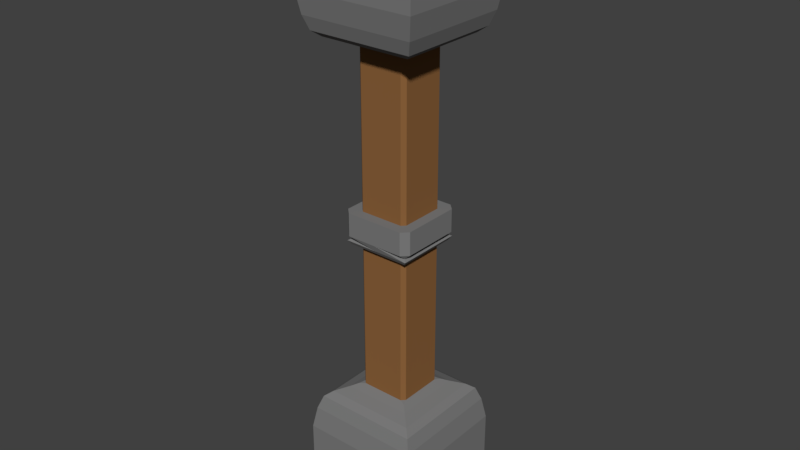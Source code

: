 # Source: Support_Column.blend  (saved by Blender 2.90.8; exported with 4.5.12 LTS)
import bpy
from mathutils import Matrix  # noqa: F401  (used for matrix-valued properties, if any)

bpy.ops.wm.read_factory_settings(use_empty=True)
scene = bpy.context.scene
scene.name = 'Scene'

# ---- collections
col_collection_1 = bpy.data.collections.new('Collection 1'); scene.collection.children.link(col_collection_1)

# ---- materials (node trees are filled in below, after node groups)
mat_lamppost_stone = bpy.data.materials.new('LampPost_Stone')
mat_lamppost_stone.alpha_threshold = 0.0
mat_lamppost_stone.use_transparent_shadow = False
mat_lamppost_stone.diffuse_color = (0.2019, 0.2019, 0.2019, 1.0)
mat_lamppost_stone.roughness = 0.5
mat_lamppost_stone.line_color = (0.0, 0.0, 0.0, 1.0)
mat_lamppost_wood = bpy.data.materials.new('LampPost_Wood')
mat_lamppost_wood.alpha_threshold = 0.0
mat_lamppost_wood.use_transparent_shadow = False
mat_lamppost_wood.diffuse_color = (0.2668, 0.1242, 0.04434, 1.0)
mat_lamppost_wood.roughness = 0.5
mat_lamppost_rope = bpy.data.materials.new('LampPost_Rope')
mat_lamppost_rope.alpha_threshold = 0.0
mat_lamppost_rope.use_transparent_shadow = False
mat_lamppost_rope.diffuse_color = (0.5705, 0.417, 0.2535, 1.0)
mat_lamppost_rope.roughness = 0.5
mat_lamppost_lamp01 = bpy.data.materials.new('LampPost_Lamp01')
mat_lamppost_lamp01.alpha_threshold = 0.0
mat_lamppost_lamp01.use_transparent_shadow = False
mat_lamppost_lamp01.diffuse_color = (0.0578, 0.0578, 0.0578, 1.0)
mat_lamppost_lamp01.roughness = 0.5
mat_lamppost_lampinside = bpy.data.materials.new('LampPost_LampInside')
mat_lamppost_lampinside.alpha_threshold = 0.0
mat_lamppost_lampinside.use_transparent_shadow = False
mat_lamppost_lampinside.diffuse_color = (1.0, 0.9926, 1.0, 1.0)
mat_lamppost_lampinside.roughness = 0.5
mat_lamppost_dectext = bpy.data.materials.new('LampPost_DecText')
mat_lamppost_dectext.alpha_threshold = 0.0
mat_lamppost_dectext.use_transparent_shadow = False
mat_lamppost_dectext.diffuse_color = (0.8, 0.0, 0.5031, 1.0)
mat_lamppost_dectext.roughness = 0.5

# ---- material node trees

# ---- world
world_world = bpy.data.worlds.new('World'); scene.world = world_world
world_world.color = (0.05088, 0.05088, 0.05088)
world_world.use_sun_shadow = False
world_world.sun_shadow_jitter_overblur = 0.0
world_world.cycles.sampling_method = 'MANUAL'

# ---- meshes
me_cube_001 = bpy.data.meshes.new('Cube.001')
me_cube_001.from_pydata([(0.7616, 0.7616, -0.1426), (0.7616, -0.7616, -0.1426), (-0.7616, -0.7616, -0.1426), (-0.7616, 0.7616, -0.1426), (0.6583, 0.6583, 1.278), (0.5728, 0.5728, 1.346), (0.5728, -0.5728, 1.346), (0.6583, -0.6583, 1.278), (-0.6583, 0.6583, 1.278), (-0.5728, 0.5728, 1.346), (-0.5728, -0.5728, 1.346), (-0.6583, -0.6583, 1.278), (0.7616, 0.7616, 0.8401), (0.7159, 0.7159, 1.11), (0.7159, -0.7159, 1.11), (0.7616, -0.7616, 0.8401), (-0.7159, -0.7159, 1.11), (-0.7616, -0.7616, 0.8401), (-0.7616, 0.7616, 0.8401), (-0.7159, 0.7159, 1.11), (0.4287, -0.4287, 1.405), (-0.4287, -0.4287, 1.405), (0.4287, 0.4287, 1.405), (-0.4287, 0.4287, 1.405), (1.853e-07, 0.7616, -0.1426), (-5.291e-08, -0.7616, -0.1426), (1.853e-07, 0.6583, 1.278), (1.377e-07, 0.5728, 1.346), (-3.864e-07, -0.5728, 1.346), (-4.34e-07, -0.6583, 1.278), (2.329e-07, 0.7616, 0.8401), (2.329e-07, 0.7159, 1.11), (-3.864e-07, -0.7159, 1.11), (-3.388e-07, -0.7616, 0.8401), (6.619e-08, 0.3186, 1.457), (-2.673e-07, -0.3186, 1.457), (6.619e-08, 0.3186, 5.689), (-2.673e-07, -0.3186, 5.689), (9.001e-08, 0.4287, 1.405), (-2.911e-07, -0.4287, 1.405), (0.7616, -0.7616, 7.289), (0.7616, 0.7616, 7.289), (-0.7616, 0.7616, 7.289), (-0.7616, -0.7616, 7.289), (0.6583, -0.6583, 5.869), (0.5728, -0.5728, 5.801), (0.5728, 0.5728, 5.801), (0.6583, 0.6583, 5.869), (-0.6583, -0.6583, 5.869), (-0.5728, -0.5728, 5.801), (-0.5728, 0.5728, 5.801), (-0.6583, 0.6583, 5.869), (0.7616, -0.7616, 6.306), (0.7159, -0.7159, 6.037), (0.7159, 0.7159, 6.037), (0.7616, 0.7616, 6.306), (-0.7159, 0.7159, 6.037), (-0.7616, 0.7616, 6.306), (-0.7616, -0.7616, 6.306), (-0.7159, -0.7159, 6.037), (0.3186, -0.3186, 5.689), (0.3186, 0.3186, 5.689), (-0.3186, -0.3186, 5.689), (-0.3186, 0.3186, 5.689), (0.4287, 0.4287, 5.741), (-0.4287, 0.4287, 5.741), (0.4287, -0.4287, 5.741), (-0.4287, -0.4287, 5.741), (-4.47e-08, -0.7616, 7.289), (-2.831e-07, 0.7616, 7.289), (-4.47e-08, -0.6583, 5.869), (-9.686e-08, -0.5728, 5.801), (-6.184e-07, 0.5728, 5.801), (-6.631e-07, 0.6583, 5.869), (0.0, -0.7616, 6.306), (0.0, -0.7159, 6.037), (-6.184e-07, 0.7159, 6.037), (-5.662e-07, 0.7616, 6.306), (-1.639e-07, -0.3186, 5.689), (-4.992e-07, 0.3186, 5.689), (-1.416e-07, -0.4287, 5.741), (-5.215e-07, 0.4287, 5.741), (0.3887, -0.3887, 3.358), (0.3382, -0.3382, 3.338), (0.3382, 0.3382, 3.338), (0.3887, 0.3887, 3.358), (-0.3887, -0.3887, 3.358), (-0.3382, -0.3382, 3.338), (-0.3382, 0.3382, 3.338), (-0.3887, 0.3887, 3.358), (0.4226, -0.4226, 3.408), (0.4226, 0.4226, 3.408), (-0.4226, 0.4226, 3.408), (-0.4226, -0.4226, 3.408), (0.1881, -0.1881, 3.305), (0.1881, 0.1881, 3.305), (-0.1881, -0.1881, 3.305), (-0.1881, 0.1881, 3.305), (0.2531, 0.2531, 3.32), (-0.2531, 0.2531, 3.32), (0.2531, -0.2531, 3.32), (-0.2531, -0.2531, 3.32), (-1.528e-07, -0.4496, 3.777), (-2.936e-07, 0.4496, 3.777), (-1.528e-07, -0.3887, 3.358), (-1.836e-07, -0.3382, 3.338), (-4.915e-07, 0.3382, 3.338), (-5.179e-07, 0.3887, 3.358), (-1.264e-07, -0.4496, 3.487), (-1.264e-07, -0.4226, 3.408), (-4.915e-07, 0.4226, 3.408), (-4.607e-07, 0.4496, 3.487), (-2.232e-07, -0.1881, 3.305), (-4.211e-07, 0.1881, 3.305), (-2.1e-07, -0.2531, 3.32), (-4.343e-07, 0.2531, 3.32), (0.2732, 0.3186, 1.457), (0.3186, 0.2732, 1.457), (0.3491, 0.3491, 1.443), (0.3186, -0.2732, 1.457), (0.2732, -0.3186, 1.457), (0.3491, -0.3491, 1.443), (-0.3186, 0.2732, 1.457), (-0.2732, 0.3186, 1.457), (-0.3491, 0.3491, 1.443), (-0.2732, -0.3186, 1.457), (-0.3186, -0.2732, 1.457), (-0.3491, -0.3491, 1.443), (0.3186, 0.2732, 5.689), (0.2732, 0.3186, 5.689), (0.2732, -0.3186, 5.689), (0.3186, -0.2732, 5.689), (-0.2732, 0.3186, 5.689), (-0.3186, 0.2732, 5.689), (-0.3186, -0.2732, 5.689), (-0.2732, -0.3186, 5.689), (0.369, -0.4496, 3.777), (0.4496, -0.369, 3.777), (0.4496, 0.369, 3.777), (0.369, 0.4496, 3.777), (-0.369, 0.4496, 3.777), (-0.4496, 0.369, 3.777), (-0.4496, -0.369, 3.777), (-0.369, -0.4496, 3.777), (0.4496, -0.369, 3.487), (0.369, -0.4496, 3.487), (0.3837, -0.3837, 3.431), (0.369, 0.4496, 3.487), (0.4496, 0.369, 3.487), (0.3837, 0.3837, 3.431), (-0.4496, 0.369, 3.487), (-0.369, 0.4496, 3.487), (-0.3837, 0.3837, 3.431), (-0.369, -0.4496, 3.487), (-0.4496, -0.369, 3.487), (-0.3837, -0.3837, 3.431)], [], [(24, 25, 2, 3), (31, 19, 8, 26), (32, 14, 7, 29), (19, 16, 11, 8), (0, 12, 15, 1), (14, 13, 4, 7), (2, 17, 18, 3), (35, 120, 130, 37), (5, 6, 7, 4), (26, 8, 9, 27), (28, 10, 11, 29), (10, 9, 8, 11), (25, 33, 17, 2), (13, 14, 15, 12), (30, 18, 19, 31), (32, 16, 17, 33), (16, 19, 18, 17), (30, 24, 3, 18), (23, 21, 127, 126, 122, 124), (116, 34, 36, 129), (38, 23, 124, 123, 34), (21, 39, 35, 125, 127), (122, 126, 134, 133), (20, 22, 118, 117, 119, 121), (34, 123, 132, 36), (27, 9, 23, 38), (9, 10, 21, 23), (6, 5, 22, 20), (28, 6, 20, 39), (10, 28, 39, 21), (5, 27, 38, 22), (128, 129, 36, 37, 130, 131), (36, 132, 133, 134, 135, 37), (39, 20, 121, 120, 35), (22, 38, 34, 116, 118), (12, 0, 24, 30), (14, 32, 33, 15), (12, 30, 31, 13), (1, 15, 33, 25), (6, 28, 29, 7), (4, 26, 27, 5), (125, 35, 37, 135), (16, 32, 29, 11), (13, 31, 26, 4), (0, 1, 25, 24), (68, 69, 42, 43), (75, 59, 48, 70), (76, 54, 47, 73), (59, 56, 51, 48), (40, 52, 55, 41), (54, 53, 44, 47), (42, 57, 58, 43), (81, 64, 61, 79), (45, 46, 47, 44), (70, 48, 49, 71), (72, 50, 51, 73), (50, 49, 48, 51), (69, 77, 57, 42), (53, 54, 55, 52), (74, 58, 59, 75), (76, 56, 57, 77), (56, 59, 58, 57), (74, 68, 43, 58), (64, 66, 60, 61), (67, 65, 63, 62), (80, 67, 62, 78), (71, 49, 67, 80), (49, 50, 65, 67), (46, 45, 66, 64), (72, 46, 64, 81), (50, 72, 81, 65), (45, 71, 80, 66), (66, 80, 78, 60), (52, 40, 68, 74), (54, 76, 77, 55), (52, 74, 75, 53), (41, 55, 77, 69), (46, 72, 73, 47), (44, 70, 71, 45), (65, 81, 79, 63), (56, 76, 73, 51), (53, 75, 70, 44), (40, 41, 69, 68), (60, 78, 62, 63, 79, 61), (141, 150, 154, 142), (109, 93, 86, 104), (110, 91, 85, 107), (93, 92, 89, 86), (145, 136, 102, 108), (91, 90, 82, 85), (108, 102, 143, 153), (115, 98, 95, 113), (83, 84, 85, 82), (104, 86, 87, 105), (106, 88, 89, 107), (88, 87, 86, 89), (102, 103, 140, 141, 142, 143), (91, 110, 111, 147, 149), (108, 153, 155, 93, 109), (110, 92, 152, 151, 111), (146, 145, 108, 109, 90), (98, 100, 94, 95), (101, 99, 97, 96), (114, 101, 96, 112), (105, 87, 101, 114), (87, 88, 99, 101), (84, 83, 100, 98), (106, 84, 98, 115), (88, 106, 115, 99), (83, 105, 114, 100), (100, 114, 112, 94), (139, 147, 111, 103), (92, 93, 155, 154, 150, 152), (90, 91, 149, 148, 144, 146), (103, 111, 151, 140), (84, 106, 107, 85), (82, 104, 105, 83), (99, 115, 113, 97), (92, 110, 107, 89), (90, 109, 104, 82), (137, 144, 148, 138), (94, 112, 96, 97, 113, 95), (116, 117, 118), (119, 120, 121), (122, 123, 124), (125, 126, 127), (122, 133, 132, 123), (128, 117, 116, 129), (119, 131, 130, 120), (134, 126, 125, 135), (119, 117, 128, 131), (144, 145, 146), (147, 148, 149), (150, 151, 152), (153, 154, 155), (144, 137, 136, 145), (142, 154, 153, 143), (147, 139, 138, 148), (150, 141, 140, 151), (136, 137, 138, 139, 103, 102)])
me_cube_001.polygons.foreach_set('material_index', [0, 0, 0, 0, 0, 0, 0, 1, 0, 0, 0, 0, 0, 0, 0, 0, 0, 0, 0, 1, 0, 0, 1, 0, 1, 0, 0, 0, 0, 0, 0, 1, 1, 0, 0, 0, 0, 0, 0, 0, 0, 1, 0, 0, 0, 0, 0, 0, 0, 0, 0, 0, 0, 0, 0, 0, 0, 0, 0, 0, 0, 0, 0, 0, 0, 0, 0, 0, 0, 0, 0, 0, 0, 0, 0, 0, 0, 0, 0, 0, 0, 0, 0, 0, 0, 0, 0, 0, 0, 0, 0, 0, 0, 0, 0, 0, 0, 0, 0, 0, 0, 0, 0, 0, 0, 0, 0, 0, 0, 0, 0, 0, 0, 0, 0, 0, 0, 0, 0, 0, 0, 0, 0, 0, 0, 0, 1, 1, 1, 1, 1, 0, 0, 0, 0, 0, 0, 0, 0, 0])
_uv = me_cube_001.uv_layers.new(name='UVMap')
_uv.uv.foreach_set('vector', [0.3798, 0.4879, 0.3798, 0.644, 0.2764, 0.644, 0.2764, 0.4879, 0.173, 0.6931, 0.2702, 0.6931, 0.2624, 0.7207, 0.173, 0.7207, 0.3798, 0.2827, 0.2826, 0.2827, 0.2904, 0.2551, 0.3798, 0.2551, 0.386, 0.2052, 0.5804, 0.2052, 0.5726, 0.2327, 0.3938, 0.2327, 0.3798, 0.0, 0.3798, 0.161, 0.173, 0.161, 0.173, 0.0, 0.1792, 0.2052, 0.3736, 0.2052, 0.3658, 0.2327, 0.187, 0.2327, 0.5866, 0.0, 0.5866, 0.161, 0.3798, 0.161, 0.3798, 9.767e-09, 0.6731, 0.9999, 0.636, 0.9999, 0.636, 2.226e-08, 0.6731, 1.563e-07, 0.3542, 0.2438, 0.1986, 0.2438, 0.187, 0.2327, 0.3658, 0.2327, 0.173, 0.7207, 0.2624, 0.7207, 0.2508, 0.732, 0.173, 0.732, 0.173, 0.2438, 0.2508, 0.2438, 0.2624, 0.2551, 0.173, 0.2551, 0.561, 0.2438, 0.4054, 0.2438, 0.3938, 0.2327, 0.5726, 0.2327, 0.173, 0.4879, 0.173, 0.3269, 0.2764, 0.3269, 0.2764, 0.4879, 0.3736, 0.2052, 0.1792, 0.2052, 0.173, 0.161, 0.3798, 0.161, 0.173, 0.6489, 0.2764, 0.6489, 0.2702, 0.6931, 0.173, 0.6931, 0.173, 0.2827, 0.2702, 0.2827, 0.2764, 0.3269, 0.173, 0.3269, 0.5804, 0.2052, 0.386, 0.2052, 0.3798, 0.161, 0.5866, 0.161, 0.173, 0.6489, 0.173, 0.4879, 0.2764, 0.4879, 0.2764, 0.6489, 0.5028, 0.4639, 0.5028, 0.3761, 0.5136, 0.3842, 0.5177, 0.392, 0.5177, 0.448, 0.5136, 0.4558, 0.7225, 1.675e-08, 0.7596, 0.0, 0.7596, 0.9999, 0.7225, 0.9999, 0.561, 0.4639, 0.5028, 0.4639, 0.5136, 0.4558, 0.5239, 0.4527, 0.561, 0.4527, 0.5028, 0.3761, 0.561, 0.3761, 0.561, 0.3873, 0.5239, 0.3873, 0.5136, 0.3842, 0.006161, 0.0, 0.08035, 0.0, 0.08035, 1.0, 0.006161, 1.0, 0.5414, 0.2586, 0.5414, 0.3465, 0.5306, 0.3383, 0.5264, 0.3306, 0.5264, 0.2746, 0.5306, 0.2668, 0.6298, 0.9999, 0.5927, 0.9999, 0.5927, 0.0, 0.6298, 0.0, 0.561, 0.4787, 0.4832, 0.4787, 0.5028, 0.4639, 0.561, 0.4639, 0.4832, 0.4787, 0.4832, 0.3613, 0.5028, 0.3761, 0.5028, 0.4639, 0.561, 0.2438, 0.561, 0.3613, 0.5414, 0.3465, 0.5414, 0.2586, 0.4832, 0.2438, 0.561, 0.2438, 0.5414, 0.2586, 0.4832, 0.2586, 0.4832, 0.3613, 0.561, 0.3613, 0.561, 0.3761, 0.5028, 0.3761, 0.561, 0.3613, 0.4832, 0.3613, 0.4832, 0.3465, 0.5414, 0.3465, 0.9993, 0.7149, 0.9932, 0.7196, 0.9561, 0.7196, 0.9561, 0.6543, 0.9932, 0.6543, 0.9993, 0.6589, 0.9996, 0.06532, 0.9625, 0.06532, 0.9564, 0.06067, 0.9564, 0.004652, 0.9625, 1.256e-08, 0.9996, 0.0, 0.4832, 0.2586, 0.5414, 0.2586, 0.5306, 0.2668, 0.5203, 0.2699, 0.4832, 0.2699, 0.5414, 0.3465, 0.4832, 0.3465, 0.4832, 0.3352, 0.5203, 0.3352, 0.5306, 0.3383, 0.3798, 0.4049, 0.3798, 0.2438, 0.4832, 0.2438, 0.4832, 0.4049, 0.2826, 0.2827, 0.3798, 0.2827, 0.3798, 0.3269, 0.2764, 0.3269, 0.3798, 0.4049, 0.4832, 0.4049, 0.4832, 0.4491, 0.386, 0.4491, 0.2764, 0.4879, 0.2764, 0.3269, 0.3798, 0.3269, 0.3798, 0.4879, 0.302, 0.2438, 0.3798, 0.2438, 0.3798, 0.2551, 0.2904, 0.2551, 0.3938, 0.4767, 0.4832, 0.4767, 0.4832, 0.4879, 0.4054, 0.4879, 0.7102, 0.9999, 0.6731, 0.9999, 0.6731, 0.0, 0.7102, 0.0, 0.2702, 0.2827, 0.173, 0.2827, 0.173, 0.2551, 0.2624, 0.2551, 0.386, 0.4491, 0.4832, 0.4491, 0.4832, 0.4767, 0.3938, 0.4767, 0.3798, 0.644, 0.3798, 0.4879, 0.4832, 0.4879, 0.4832, 0.644, 0.3798, 0.4879, 0.3798, 0.644, 0.2764, 0.644, 0.2764, 0.4879, 0.173, 0.6931, 0.2702, 0.6931, 0.2624, 0.7207, 0.173, 0.7207, 0.3798, 0.2827, 0.2826, 0.2827, 0.2904, 0.2551, 0.3798, 0.2551, 0.386, 0.2052, 0.5804, 0.2052, 0.5726, 0.2327, 0.3938, 0.2327, 0.3798, 0.0, 0.3798, 0.161, 0.173, 0.161, 0.173, 0.0, 0.1792, 0.2052, 0.3736, 0.2052, 0.3658, 0.2327, 0.187, 0.2327, 0.5866, 0.0, 0.5866, 0.161, 0.3798, 0.161, 0.3798, 9.767e-09, 0.4832, 0.2586, 0.5414, 0.2586, 0.5264, 0.2699, 0.4832, 0.2699, 0.3542, 0.2438, 0.1986, 0.2438, 0.187, 0.2327, 0.3658, 0.2327, 0.173, 0.7207, 0.2624, 0.7207, 0.2508, 0.732, 0.173, 0.732, 0.173, 0.2438, 0.2508, 0.2438, 0.2624, 0.2551, 0.173, 0.2551, 0.561, 0.2438, 0.4054, 0.2438, 0.3938, 0.2327, 0.5726, 0.2327, 0.173, 0.4879, 0.173, 0.3269, 0.2764, 0.3269, 0.2764, 0.4879, 0.3736, 0.2052, 0.1792, 0.2052, 0.173, 0.161, 0.3798, 0.161, 0.173, 0.6489, 0.2764, 0.6489, 0.2702, 0.6931, 0.173, 0.6931, 0.173, 0.2827, 0.2702, 0.2827, 0.2764, 0.3269, 0.173, 0.3269, 0.5804, 0.2052, 0.386, 0.2052, 0.3798, 0.161, 0.5866, 0.161, 0.173, 0.6489, 0.173, 0.4879, 0.2764, 0.4879, 0.2764, 0.6489, 0.5414, 0.2586, 0.5414, 0.3465, 0.5264, 0.3352, 0.5264, 0.2699, 0.5028, 0.4639, 0.5028, 0.3761, 0.5177, 0.3873, 0.5177, 0.4527, 0.561, 0.4639, 0.5028, 0.4639, 0.5177, 0.4527, 0.561, 0.4527, 0.561, 0.4787, 0.4832, 0.4787, 0.5028, 0.4639, 0.561, 0.4639, 0.4832, 0.4787, 0.4832, 0.3613, 0.5028, 0.3761, 0.5028, 0.4639, 0.561, 0.2438, 0.561, 0.3613, 0.5414, 0.3465, 0.5414, 0.2586, 0.4832, 0.2438, 0.561, 0.2438, 0.5414, 0.2586, 0.4832, 0.2586, 0.4832, 0.3613, 0.561, 0.3613, 0.561, 0.3761, 0.5028, 0.3761, 0.561, 0.3613, 0.4832, 0.3613, 0.4832, 0.3465, 0.5414, 0.3465, 0.5414, 0.3465, 0.4832, 0.3465, 0.4832, 0.3352, 0.5264, 0.3352, 0.3798, 0.4049, 0.3798, 0.2438, 0.4832, 0.2438, 0.4832, 0.4049, 0.2826, 0.2827, 0.3798, 0.2827, 0.3798, 0.3269, 0.2764, 0.3269, 0.3798, 0.4049, 0.4832, 0.4049, 0.4832, 0.4491, 0.386, 0.4491, 0.2764, 0.4879, 0.2764, 0.3269, 0.3798, 0.3269, 0.3798, 0.4879, 0.302, 0.2438, 0.3798, 0.2438, 0.3798, 0.2551, 0.2904, 0.2551, 0.3938, 0.4767, 0.4832, 0.4767, 0.4832, 0.4879, 0.4054, 0.4879, 0.5028, 0.3761, 0.561, 0.3761, 0.561, 0.3873, 0.5177, 0.3873, 0.2702, 0.2827, 0.173, 0.2827, 0.173, 0.2551, 0.2624, 0.2551, 0.386, 0.4491, 0.4832, 0.4491, 0.4832, 0.4767, 0.3938, 0.4767, 0.3798, 0.644, 0.3798, 0.4879, 0.4832, 0.4879, 0.4832, 0.644, 0.5264, 0.3352, 0.4832, 0.3352, 0.5177, 0.4527, 0.5177, 0.3873, 0.561, 0.3873, 0.5264, 0.2699, 0.568, 8.759e-10, 0.568, 0.161, 0.3983, 0.161, 0.3983, 8.891e-09, 0.173, 0.6931, 0.2702, 0.6931, 0.2624, 0.7207, 0.173, 0.7207, 0.3798, 0.2827, 0.2826, 0.2827, 0.2904, 0.2551, 0.3798, 0.2551, 0.386, 0.2052, 0.5804, 0.2052, 0.5726, 0.2327, 0.3938, 0.2327, 0.3983, 0.4049, 0.3983, 0.2438, 0.4832, 0.2438, 0.4832, 0.4049, 0.1792, 0.2052, 0.3736, 0.2052, 0.3658, 0.2327, 0.187, 0.2327, 0.173, 0.6489, 0.173, 0.4879, 0.2579, 0.4879, 0.2579, 0.6489, 0.4832, 0.2586, 0.5414, 0.2586, 0.5264, 0.2699, 0.4832, 0.2699, 0.3542, 0.2438, 0.1986, 0.2438, 0.187, 0.2327, 0.3658, 0.2327, 0.173, 0.7207, 0.2624, 0.7207, 0.2508, 0.732, 0.173, 0.732, 0.173, 0.2438, 0.2508, 0.2438, 0.2624, 0.2551, 0.173, 0.2551, 0.561, 0.2438, 0.4054, 0.2438, 0.3938, 0.2327, 0.5726, 0.2327, 0.3798, 0.4879, 0.3798, 0.644, 0.295, 0.644, 0.2764, 0.63, 0.2764, 0.5019, 0.295, 0.4879, 0.2826, 0.2827, 0.3798, 0.2827, 0.3798, 0.3269, 0.295, 0.3269, 0.2821, 0.2865, 0.173, 0.6489, 0.2579, 0.6489, 0.2707, 0.6893, 0.2702, 0.6931, 0.173, 0.6931, 0.173, 0.2827, 0.2702, 0.2827, 0.2707, 0.2865, 0.2579, 0.3269, 0.173, 0.3269, 0.3855, 0.4453, 0.3983, 0.4049, 0.4832, 0.4049, 0.4832, 0.4491, 0.386, 0.4491, 0.5414, 0.2586, 0.5414, 0.3465, 0.5264, 0.3352, 0.5264, 0.2699, 0.5028, 0.4639, 0.5028, 0.3761, 0.5177, 0.3873, 0.5177, 0.4527, 0.561, 0.4639, 0.5028, 0.4639, 0.5177, 0.4527, 0.561, 0.4527, 0.561, 0.4787, 0.4832, 0.4787, 0.5028, 0.4639, 0.561, 0.4639, 0.4832, 0.4787, 0.4832, 0.3613, 0.5028, 0.3761, 0.5028, 0.4639, 0.561, 0.2438, 0.561, 0.3613, 0.5414, 0.3465, 0.5414, 0.2586, 0.4832, 0.2438, 0.561, 0.2438, 0.5414, 0.2586, 0.4832, 0.2586, 0.4832, 0.3613, 0.561, 0.3613, 0.561, 0.3761, 0.5028, 0.3761, 0.561, 0.3613, 0.4832, 0.3613, 0.4832, 0.3465, 0.5414, 0.3465, 0.5414, 0.3465, 0.4832, 0.3465, 0.4832, 0.3352, 0.5264, 0.3352, 0.295, 0.4879, 0.295, 0.3269, 0.3798, 0.3269, 0.3798, 0.4879, 0.5804, 0.2052, 0.386, 0.2052, 0.3855, 0.2014, 0.3983, 0.161, 0.568, 0.161, 0.5809, 0.2014, 0.3736, 0.2052, 0.1792, 0.2052, 0.1787, 0.2014, 0.1916, 0.161, 0.3613, 0.161, 0.3741, 0.2014, 0.173, 0.4879, 0.173, 0.3269, 0.2579, 0.3269, 0.2579, 0.4879, 0.302, 0.2438, 0.3798, 0.2438, 0.3798, 0.2551, 0.2904, 0.2551, 0.3938, 0.4767, 0.4832, 0.4767, 0.4832, 0.4879, 0.4054, 0.4879, 0.5028, 0.3761, 0.561, 0.3761, 0.561, 0.3873, 0.5177, 0.3873, 0.2702, 0.2827, 0.173, 0.2827, 0.173, 0.2551, 0.2624, 0.2551, 0.386, 0.4491, 0.4832, 0.4491, 0.4832, 0.4767, 0.3938, 0.4767, 0.3613, 0.0, 0.3613, 0.161, 0.1916, 0.161, 0.1916, 0.0, 0.5264, 0.3352, 0.4832, 0.3352, 0.5177, 0.4527, 0.5177, 0.3873, 0.561, 0.3873, 0.5264, 0.2699, 0.5203, 0.3352, 0.5264, 0.3352, 0.5306, 0.3383, 0.5264, 0.2737, 0.5203, 0.2699, 0.5306, 0.2668, 0.5177, 0.448, 0.5177, 0.4527, 0.5136, 0.4558, 0.5227, 0.3873, 0.5177, 0.392, 0.5136, 0.3842, 0.5866, 0.9999, 0.5866, 0.0, 0.5927, 0.0, 0.5927, 0.9999, 0.1669, 1.0, 0.1669, 0.0, 0.173, 0.0, 0.173, 1.0, 0.6298, 0.9999, 0.6298, 0.0, 0.636, 2.226e-08, 0.636, 0.9999, 0.7164, 0.0, 0.7164, 0.9999, 0.7102, 0.9999, 0.7102, 0.0, 0.09267, 0.0, 0.1669, 0.0, 0.1669, 1.0, 0.09267, 1.0, 0.3613, 0.161, 0.3781, 0.1734, 0.3741, 0.2014, 0.295, 0.3269, 0.2781, 0.3145, 0.2821, 0.2865, 0.568, 0.161, 0.5849, 0.1734, 0.5809, 0.2014, 0.2579, 0.6489, 0.2747, 0.6613, 0.2707, 0.6893, 0.3613, 0.161, 0.3613, 0.0, 0.3798, 0.0, 0.3798, 0.161, 0.2764, 0.4879, 0.2764, 0.6489, 0.2579, 0.6489, 0.2579, 0.4879, 0.295, 0.3269, 0.295, 0.4879, 0.2764, 0.4879, 0.2764, 0.3269, 0.568, 0.161, 0.568, 8.759e-10, 0.5866, 0.0, 0.5866, 0.161, 0.3983, 0.644, 0.3798, 0.63, 0.3798, 0.5019, 0.3983, 0.4879, 0.4832, 0.4879, 0.4832, 0.644])
me_cube_001.materials.append(mat_lamppost_stone)
me_cube_001.materials.append(mat_lamppost_wood)
me_cube_001.materials.append(mat_lamppost_rope)
me_cube_001.materials.append(mat_lamppost_lamp01)
me_cube_001.materials.append(mat_lamppost_lampinside)
me_cube_001.materials.append(mat_lamppost_dectext)
me_cube_001.use_remesh_preserve_volume = False
me_cube_001.use_remesh_preserve_attributes = False
me_cube_001.use_mirror_vertex_groups = False
me_cube_001.update()

# ---- objects
ob_cube_001 = bpy.data.objects.new('Cube.001', me_cube_001)

# ---- transforms, parenting, visibility, modifiers, constraints
ob_cube_001.location = (0.0, 0.0, 0.0)
ob_cube_001.lineart.crease_threshold = 0.0

# ---- collection membership
col_collection_1.objects.link(ob_cube_001)

# ---- scene / render settings (as saved in the file)
scene.frame_start = 1; scene.frame_end = 250; scene.frame_set(8)
scene.render.engine = 'BLENDER_EEVEE_NEXT'
scene.render.resolution_percentage = 50
scene.render.dither_intensity = 0.0
scene.cycles.use_denoising = False
scene.cycles.samples = 128
scene.cycles.sampling_pattern = 'TABULATED_SOBOL'
scene.cycles.light_sampling_threshold = 0.0
scene.cycles.use_adaptive_sampling = False
scene.cycles.use_light_tree = False
scene.cycles.blur_glossy = 0.0
scene.cycles.sample_clamp_indirect = 0.0
scene.view_settings.view_transform = 'Standard'
bpy.context.view_layer.update()

# ---- added for rendering (the .blend has no active camera and no usable light): camera, sun
cam_auto = bpy.data.cameras.new('AutoCamera')
cam_auto.lens = 50.0
cam_auto.sensor_width = 36.0
cam_auto.clip_end = 1000.0
ob_auto_camera = bpy.data.objects.new('AutoCamera', cam_auto)
scene.collection.objects.link(ob_auto_camera)
ob_auto_camera.location = (7.15897, -8.59076, 9.30039)
ob_auto_camera.rotation_euler = (1.09748, -7.21219e-08, 0.694738)
scene.camera = ob_auto_camera
light_auto_sun = bpy.data.lights.new('AutoSun', 'SUN')
light_auto_sun.energy = 3.0
light_auto_sun.angle = 0.0523599
ob_auto_sun = bpy.data.objects.new('AutoSun', light_auto_sun)
scene.collection.objects.link(ob_auto_sun)
ob_auto_sun.rotation_euler = (0.872665, 0.174533, 0.523599)
bpy.context.view_layer.update()
